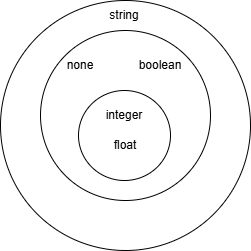

The diagram above was exported from draw.io. Its source (the exported page's mxGraphModel, read from the mxfile embedded in the PNG):
<mxGraphModel dx="1050" dy="603" grid="1" gridSize="10" guides="1" tooltips="1" connect="1" arrows="1" fold="1" page="1" pageScale="1" pageWidth="827" pageHeight="1169" math="0" shadow="0">
  <root>
    <mxCell id="0" />
    <mxCell id="1" parent="0" />
    <mxCell id="8bhF7jJk3zyD9rDvBvad-1" value="" style="ellipse;whiteSpace=wrap;html=1;aspect=fixed;" vertex="1" parent="1">
      <mxGeometry x="290" y="80" width="250" height="250" as="geometry" />
    </mxCell>
    <mxCell id="8bhF7jJk3zyD9rDvBvad-2" value="" style="ellipse;whiteSpace=wrap;html=1;" vertex="1" parent="1">
      <mxGeometry x="330" y="110" width="170" height="170" as="geometry" />
    </mxCell>
    <mxCell id="8bhF7jJk3zyD9rDvBvad-3" value="string" style="text;html=1;align=center;verticalAlign=middle;whiteSpace=wrap;rounded=0;" vertex="1" parent="1">
      <mxGeometry x="384" y="80" width="60" height="30" as="geometry" />
    </mxCell>
    <mxCell id="8bhF7jJk3zyD9rDvBvad-4" value="" style="ellipse;whiteSpace=wrap;html=1;" vertex="1" parent="1">
      <mxGeometry x="368" y="170" width="92" height="90" as="geometry" />
    </mxCell>
    <mxCell id="8bhF7jJk3zyD9rDvBvad-5" value="none" style="text;html=1;align=center;verticalAlign=middle;whiteSpace=wrap;rounded=0;" vertex="1" parent="1">
      <mxGeometry x="340" y="130" width="60" height="30" as="geometry" />
    </mxCell>
    <mxCell id="8bhF7jJk3zyD9rDvBvad-6" value="boolean" style="text;html=1;align=center;verticalAlign=middle;whiteSpace=wrap;rounded=0;" vertex="1" parent="1">
      <mxGeometry x="420" y="130" width="60" height="30" as="geometry" />
    </mxCell>
    <mxCell id="8bhF7jJk3zyD9rDvBvad-9" value="integer" style="text;html=1;align=center;verticalAlign=middle;whiteSpace=wrap;rounded=0;" vertex="1" parent="1">
      <mxGeometry x="384" y="180" width="60" height="30" as="geometry" />
    </mxCell>
    <mxCell id="8bhF7jJk3zyD9rDvBvad-10" value="float" style="text;html=1;align=center;verticalAlign=middle;whiteSpace=wrap;rounded=0;" vertex="1" parent="1">
      <mxGeometry x="385" y="210" width="60" height="30" as="geometry" />
    </mxCell>
  </root>
</mxGraphModel>